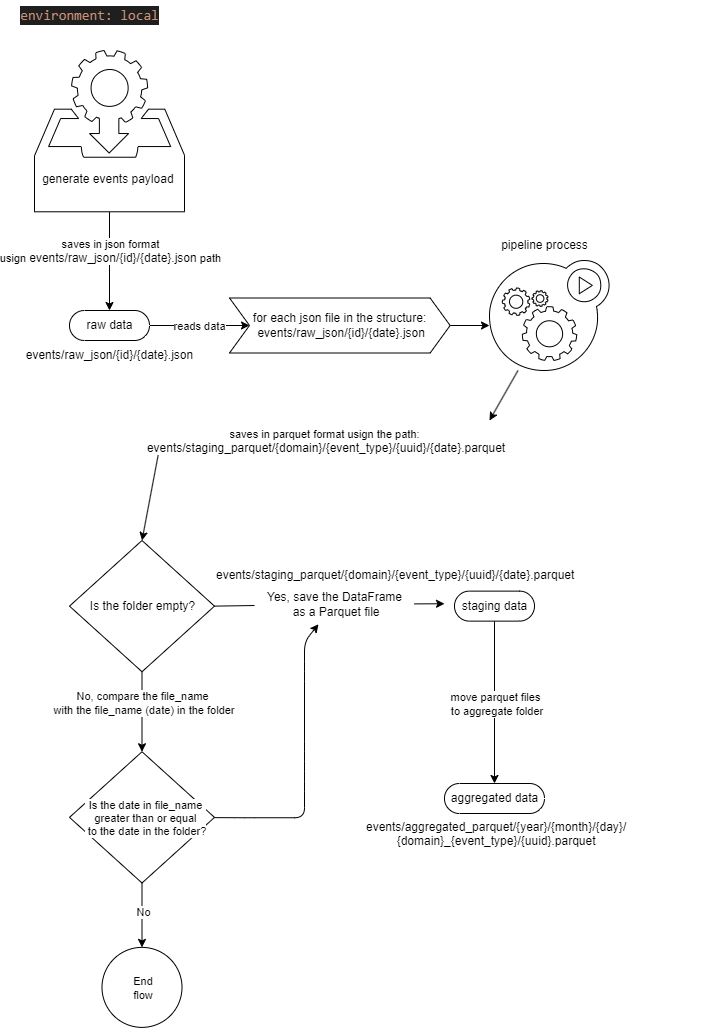

The diagram above was exported from draw.io. Its source (the exported page's mxGraphModel, read from the mxfile embedded in the PNG):
<mxGraphModel dx="1463" dy="958" grid="1" gridSize="10" guides="1" tooltips="1" connect="1" arrows="1" fold="1" page="1" pageScale="1" pageWidth="850" pageHeight="1100" math="0" shadow="0">
  <root>
    <mxCell id="0" />
    <mxCell id="1" parent="0" />
    <mxCell id="23" style="edgeStyle=none;html=1;" parent="1" source="3" target="17" edge="1">
      <mxGeometry relative="1" as="geometry" />
    </mxCell>
    <mxCell id="24" value="reads data" style="edgeLabel;html=1;align=center;verticalAlign=middle;resizable=0;points=[];" parent="23" vertex="1" connectable="0">
      <mxGeometry x="0.2112" y="2" relative="1" as="geometry">
        <mxPoint x="-11" y="2" as="offset" />
      </mxGeometry>
    </mxCell>
    <mxCell id="3" value="raw data" style="html=1;dashed=0;whitespace=wrap;shape=mxgraph.dfd.start" parent="1" vertex="1">
      <mxGeometry x="185" y="347" width="80" height="30" as="geometry" />
    </mxCell>
    <mxCell id="113" value="" style="edgeStyle=none;html=1;" parent="1" source="6" target="112" edge="1">
      <mxGeometry relative="1" as="geometry" />
    </mxCell>
    <mxCell id="114" value="&lt;span style=&quot;background-color: rgb(255, 255, 255);&quot;&gt;&lt;font color=&quot;#000000&quot;&gt;move parquet files&lt;br&gt;&amp;nbsp;to aggregate folder&lt;/font&gt;&lt;/span&gt;" style="edgeLabel;html=1;align=center;verticalAlign=middle;resizable=0;points=[];" parent="113" vertex="1" connectable="0">
      <mxGeometry x="-0.2892" y="-1" relative="1" as="geometry">
        <mxPoint x="1" y="25" as="offset" />
      </mxGeometry>
    </mxCell>
    <mxCell id="6" value="staging data" style="html=1;dashed=0;whitespace=wrap;shape=mxgraph.dfd.start" parent="1" vertex="1">
      <mxGeometry x="570" y="627.63" width="80" height="30" as="geometry" />
    </mxCell>
    <mxCell id="9" value="" style="edgeStyle=none;html=1;" parent="1" source="8" target="3" edge="1">
      <mxGeometry relative="1" as="geometry" />
    </mxCell>
    <mxCell id="10" value="&lt;span style=&quot;background-color: rgb(255, 255, 255);&quot;&gt;&lt;font color=&quot;#000000&quot;&gt;saves in json format &lt;br&gt;usign&amp;nbsp;&lt;span style=&quot;font-size: 12px;&quot;&gt;events/raw_json/{id}/{date}.json&lt;/span&gt;&amp;nbsp;path&lt;/font&gt;&lt;/span&gt;" style="edgeLabel;html=1;align=center;verticalAlign=middle;resizable=0;points=[];" parent="9" vertex="1" connectable="0">
      <mxGeometry x="-0.4491" y="3" relative="1" as="geometry">
        <mxPoint x="-3" y="11" as="offset" />
      </mxGeometry>
    </mxCell>
    <mxCell id="8" value="&lt;br&gt;&lt;br&gt;&lt;br&gt;&lt;br&gt;&lt;br&gt;&lt;br&gt;&lt;br&gt;&lt;br&gt;generate events payload&amp;nbsp;&lt;br&gt;" style="sketch=0;html=1;aspect=fixed;shadow=0;align=center;verticalAlign=top;shape=mxgraph.gcp2.data_access" parent="1" vertex="1">
      <mxGeometry x="150" y="87" width="150" height="161.29" as="geometry" />
    </mxCell>
    <mxCell id="11" value="&lt;span style=&quot;color: rgb(0, 0, 0); background-color: rgb(255, 255, 255);&quot;&gt;events/raw_json/{id}/{date}.json&lt;/span&gt;" style="text;html=1;align=center;verticalAlign=middle;resizable=0;points=[];autosize=1;strokeColor=none;fillColor=none;" parent="1" vertex="1">
      <mxGeometry x="130" y="377" width="190" height="30" as="geometry" />
    </mxCell>
    <mxCell id="109" style="edgeStyle=none;html=1;entryX=1;entryY=0;entryDx=0;entryDy=0;" parent="1" source="13" target="85" edge="1">
      <mxGeometry relative="1" as="geometry" />
    </mxCell>
    <mxCell id="13" value="" style="sketch=0;html=1;aspect=fixed;shadow=0;align=center;verticalAlign=top;shape=mxgraph.gcp2.gear_load;labelBackgroundColor=#0D0D0D;" parent="1" vertex="1">
      <mxGeometry x="605" y="297" width="119.57" height="110" as="geometry" />
    </mxCell>
    <mxCell id="15" value="&lt;font style=&quot;background-color: rgb(255, 255, 255);&quot; color=&quot;#000000&quot;&gt;pipeline process&lt;/font&gt;" style="text;html=1;align=center;verticalAlign=middle;resizable=0;points=[];autosize=1;strokeColor=none;fillColor=none;" parent="1" vertex="1">
      <mxGeometry x="605" y="267" width="110" height="30" as="geometry" />
    </mxCell>
    <mxCell id="16" value="&lt;div style=&quot;color: rgb(204, 204, 204); background-color: rgb(31, 31, 31); font-family: Consolas, &amp;quot;Courier New&amp;quot;, monospace; font-size: 14px; line-height: 19px;&quot;&gt;&lt;span style=&quot;color: #ce9178;&quot;&gt;environment: local&lt;/span&gt;&lt;/div&gt;" style="text;html=1;align=center;verticalAlign=middle;resizable=0;points=[];autosize=1;strokeColor=none;fillColor=none;" parent="1" vertex="1">
      <mxGeometry x="125" y="37" width="160" height="30" as="geometry" />
    </mxCell>
    <mxCell id="25" style="edgeStyle=none;html=1;exitX=1;exitY=0.5;exitDx=0;exitDy=0;entryX=0;entryY=0.591;entryDx=0;entryDy=0;entryPerimeter=0;" parent="1" source="17" target="13" edge="1">
      <mxGeometry relative="1" as="geometry" />
    </mxCell>
    <mxCell id="17" value="" style="shape=step;perimeter=stepPerimeter;whiteSpace=wrap;html=1;fixedSize=1;verticalAlign=top;sketch=0;shadow=0;labelBackgroundColor=#0D0D0D;" parent="1" vertex="1">
      <mxGeometry x="345" y="334.5" width="220.64" height="55" as="geometry" />
    </mxCell>
    <mxCell id="19" value="&lt;font style=&quot;background-color: rgb(255, 255, 255);&quot; color=&quot;#000000&quot;&gt;for each json file in the structure:&lt;br&gt;&amp;nbsp;events/raw_json/{id}/{date}.json&lt;/font&gt;" style="text;html=1;align=center;verticalAlign=middle;resizable=0;points=[];autosize=1;strokeColor=none;fillColor=none;" parent="1" vertex="1">
      <mxGeometry x="355.32000000000005" y="342" width="200" height="40" as="geometry" />
    </mxCell>
    <mxCell id="111" style="edgeStyle=none;html=1;exitX=0;exitY=0.5;exitDx=0;exitDy=0;entryX=0.5;entryY=0;entryDx=0;entryDy=0;" parent="1" source="85" target="87" edge="1">
      <mxGeometry relative="1" as="geometry" />
    </mxCell>
    <mxCell id="85" value="&lt;font style=&quot;background-color: rgb(255, 255, 255);&quot; color=&quot;#000000&quot;&gt;&lt;span style=&quot;font-family: Helvetica; font-size: 11px; font-style: normal; font-variant-ligatures: normal; font-variant-caps: normal; font-weight: 400; letter-spacing: normal; orphans: 2; text-indent: 0px; text-transform: none; widows: 2; word-spacing: 0px; -webkit-text-stroke-width: 0px; text-decoration-thickness: initial; text-decoration-style: initial; text-decoration-color: initial; float: none; display: inline !important;&quot;&gt;saves in parquet format&amp;nbsp;&lt;/span&gt;&lt;span style=&quot;font-family: Helvetica; font-size: 11px; font-style: normal; font-variant-ligatures: normal; font-variant-caps: normal; font-weight: 400; letter-spacing: normal; orphans: 2; text-indent: 0px; text-transform: none; widows: 2; word-spacing: 0px; -webkit-text-stroke-width: 0px; text-decoration-thickness: initial; text-decoration-style: initial; text-decoration-color: initial; float: none; display: inline !important;&quot;&gt;usign the path:&lt;br&gt;&amp;nbsp;&lt;/span&gt;&lt;span style=&quot;border-color: rgb(0, 0, 0); font-family: Helvetica; font-style: normal; font-variant-ligatures: normal; font-variant-caps: normal; font-weight: 400; letter-spacing: normal; orphans: 2; text-indent: 0px; text-transform: none; widows: 2; word-spacing: 0px; -webkit-text-stroke-width: 0px; text-decoration-thickness: initial; text-decoration-style: initial; text-decoration-color: initial; font-size: 12px;&quot;&gt;events/staging_parquet/{domain}/{event_type}/{uuid}/{date}.parquet&lt;/span&gt;&lt;/font&gt;" style="text;html=1;align=center;" parent="1" vertex="1">
      <mxGeometry x="275" y="457" width="330" height="55" as="geometry" />
    </mxCell>
    <mxCell id="97" value="" style="edgeStyle=none;html=1;" parent="1" source="87" target="96" edge="1">
      <mxGeometry relative="1" as="geometry" />
    </mxCell>
    <mxCell id="98" value="&lt;font style=&quot;background-color: rgb(255, 255, 255);&quot; color=&quot;#000000&quot;&gt;No,&amp;nbsp;compare the file_name&lt;br&gt;&amp;nbsp;with the file_name (date) in the folder&lt;/font&gt;" style="edgeLabel;html=1;align=center;verticalAlign=middle;resizable=0;points=[];" parent="97" vertex="1" connectable="0">
      <mxGeometry x="-0.2493" y="-1" relative="1" as="geometry">
        <mxPoint as="offset" />
      </mxGeometry>
    </mxCell>
    <mxCell id="87" value="" style="rhombus;whiteSpace=wrap;html=1;labelBackgroundColor=#000000;labelBorderColor=none;" parent="1" vertex="1">
      <mxGeometry x="185" y="577" width="145" height="131.25" as="geometry" />
    </mxCell>
    <mxCell id="90" value="" style="edgeStyle=none;html=1;startArrow=none;" parent="1" source="91" edge="1">
      <mxGeometry relative="1" as="geometry">
        <mxPoint x="560" y="640.25" as="targetPoint" />
      </mxGeometry>
    </mxCell>
    <mxCell id="88" value="Is the folder empty?" style="text;html=1;align=center;verticalAlign=middle;resizable=0;points=[];autosize=1;strokeColor=none;fillColor=none;" parent="1" vertex="1">
      <mxGeometry x="192.5" y="628.25" width="130" height="30" as="geometry" />
    </mxCell>
    <mxCell id="92" value="" style="edgeStyle=none;html=1;endArrow=none;exitX=1;exitY=0.5;exitDx=0;exitDy=0;" parent="1" source="87" target="91" edge="1">
      <mxGeometry relative="1" as="geometry">
        <mxPoint x="340" y="642.25" as="sourcePoint" />
        <mxPoint x="420" y="640.75" as="targetPoint" />
      </mxGeometry>
    </mxCell>
    <mxCell id="91" value="&lt;font style=&quot;background-color: rgb(255, 255, 255);&quot; color=&quot;#000000&quot;&gt;Yes, save the DataFrame&lt;br&gt;&amp;nbsp;as a Parquet file&lt;/font&gt;" style="text;html=1;align=center;verticalAlign=middle;resizable=0;points=[];autosize=1;strokeColor=none;fillColor=none;" parent="1" vertex="1">
      <mxGeometry x="370" y="620.75" width="160" height="40" as="geometry" />
    </mxCell>
    <mxCell id="93" value="&lt;span style=&quot;font-family: Helvetica; font-size: 12px; font-style: normal; font-variant-ligatures: normal; font-variant-caps: normal; font-weight: 400; letter-spacing: normal; orphans: 2; text-align: center; text-indent: 0px; text-transform: none; widows: 2; word-spacing: 0px; -webkit-text-stroke-width: 0px; text-decoration-thickness: initial; text-decoration-style: initial; text-decoration-color: initial; float: none; display: inline !important; background-color: rgb(255, 255, 255);&quot;&gt;&lt;font style=&quot;&quot; color=&quot;#000000&quot;&gt;events/&lt;/font&gt;&lt;span style=&quot;color: rgb(0, 0, 0);&quot;&gt;staging_&lt;/span&gt;&lt;font style=&quot;&quot; color=&quot;#000000&quot;&gt;parquet/{domain}/{event_type}/{uuid}/{date}.parquet&lt;/font&gt;&lt;/span&gt;" style="text;whiteSpace=wrap;html=1;" parent="1" vertex="1">
      <mxGeometry x="330" y="597.75" width="360" height="23" as="geometry" />
    </mxCell>
    <mxCell id="103" style="edgeStyle=none;html=1;" parent="1" source="96" target="91" edge="1">
      <mxGeometry relative="1" as="geometry">
        <Array as="points">
          <mxPoint x="360" y="854.25" />
          <mxPoint x="420" y="854.25" />
          <mxPoint x="420" y="818.25" />
          <mxPoint x="420" y="788.25" />
          <mxPoint x="420" y="708.25" />
          <mxPoint x="420" y="678.25" />
        </Array>
      </mxGeometry>
    </mxCell>
    <mxCell id="105" value="" style="edgeStyle=none;html=1;" parent="1" target="104" edge="1">
      <mxGeometry relative="1" as="geometry">
        <mxPoint x="257.5" y="878.25" as="sourcePoint" />
      </mxGeometry>
    </mxCell>
    <mxCell id="106" value="No" style="edgeLabel;html=1;align=center;verticalAlign=middle;resizable=0;points=[];" parent="105" vertex="1" connectable="0">
      <mxGeometry x="-0.2736" y="-2" relative="1" as="geometry">
        <mxPoint x="2" y="32" as="offset" />
      </mxGeometry>
    </mxCell>
    <mxCell id="96" value="" style="rhombus;whiteSpace=wrap;html=1;labelBackgroundColor=#000000;labelBorderColor=none;" parent="1" vertex="1">
      <mxGeometry x="185" y="788.25" width="145" height="131.25" as="geometry" />
    </mxCell>
    <mxCell id="101" value="Is the date in file_name &lt;br&gt;greater than or equal&lt;br&gt;&amp;nbsp;to the date in the folder?" style="edgeLabel;html=1;align=center;verticalAlign=middle;resizable=0;points=[];" parent="1" vertex="1" connectable="0">
      <mxGeometry x="260" y="853.87" as="geometry" />
    </mxCell>
    <mxCell id="104" value="" style="ellipse;whiteSpace=wrap;html=1;labelBackgroundColor=#000000;labelBorderColor=none;" parent="1" vertex="1">
      <mxGeometry x="217.5" y="983.875" width="80" height="80" as="geometry" />
    </mxCell>
    <mxCell id="107" value="&lt;div style=&quot;text-align: center;&quot;&gt;&lt;span style=&quot;font-size: 11px; background-color: rgb(255, 255, 255);&quot;&gt;&lt;font style=&quot;&quot; color=&quot;#000000&quot;&gt;End flow&lt;/font&gt;&lt;/span&gt;&lt;/div&gt;" style="text;whiteSpace=wrap;html=1;" parent="1" vertex="1">
      <mxGeometry x="237.5" y="1003.88" width="40" height="40" as="geometry" />
    </mxCell>
    <mxCell id="112" value="aggregated data" style="html=1;dashed=0;whitespace=wrap;shape=mxgraph.dfd.start" parent="1" vertex="1">
      <mxGeometry x="560" y="820" width="100" height="30" as="geometry" />
    </mxCell>
    <mxCell id="115" value="&lt;div style=&quot;text-align: center;&quot;&gt;&lt;font color=&quot;#000000&quot; style=&quot;background-color: rgb(255, 255, 255);&quot;&gt;events/aggregated_parquet/{year}/{month}/{day}/&lt;/font&gt;&lt;/div&gt;&lt;div style=&quot;text-align: center;&quot;&gt;&lt;font color=&quot;#000000&quot; style=&quot;background-color: rgb(255, 255, 255);&quot;&gt;{domain}_{event_type}/{uuid}.parquet&lt;/font&gt;&lt;/div&gt;" style="text;whiteSpace=wrap;html=1;" parent="1" vertex="1">
      <mxGeometry x="480" y="850" width="360" height="23" as="geometry" />
    </mxCell>
  </root>
</mxGraphModel>